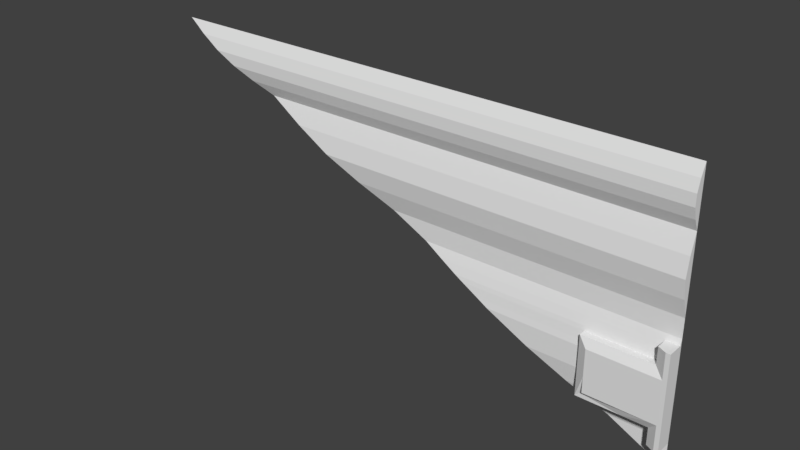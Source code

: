 # Source: maint2_9_slice128_top.blend  (saved by Blender 2.78.0; exported with 4.5.12 LTS)
import bpy
from mathutils import Matrix  # noqa: F401  (used for matrix-valued properties, if any)

bpy.ops.wm.read_factory_settings(use_empty=True)
scene = bpy.context.scene
scene.name = 'Scene'

# ---- collections
col_collection_1 = bpy.data.collections.new('Collection 1'); scene.collection.children.link(col_collection_1)

# ---- materials (node trees are filled in below, after node groups)
mat_maint2_9 = bpy.data.materials.new('maint2_9')
mat_maint2_9.alpha_threshold = 0.0
mat_maint2_9.use_transparent_shadow = False
mat_maint2_9.roughness = 0.5

# ---- material node trees

# ---- world
world_world = bpy.data.worlds.new('World'); scene.world = world_world
world_world.color = (0.05088, 0.05088, 0.05088)
world_world.use_sun_shadow = False
world_world.sun_shadow_jitter_overblur = 0.0
world_world.cycles.sampling_method = 'MANUAL'

# ---- meshes
me_maint2_9 = bpy.data.meshes.new('maint2_9')
me_maint2_9.from_pydata([(1.28, 1.28, 1.28), (1.28, 1.28, 1.021), (1.28, 1.255, 1.073), (1.28, 1.24, 1.124), (1.28, 1.24, 1.176), (1.28, 1.255, 1.228), (1.28, 1.24, 0.412), (1.28, 1.255, 0.4999), (1.28, 1.28, 0.5859), (1.28, 1.28, 0.6729), (1.28, 1.254, 0.7598), (1.28, 1.24, 0.8468), (1.28, 1.254, 0.9337), (1.28, 1.28, 0.03884), (1.28, 1.28, 0.1302), (1.28, 1.255, 0.2216), (1.28, 1.24, 0.313), (-1.28, 1.28, 1.28), (1.1, 1.28, 0.6729), (1.1, 1.255, 1.073), (1.1, 1.24, 1.124), (1.1, 1.255, 0.4999), (1.1, 1.28, 1.021), (1.1, 1.28, 0.5859), (1.1, 1.254, 0.9337), (1.1, 1.28, 0.1302), (1.1, 1.254, 0.7598), (1.1, 1.24, 0.8468), (1.1, 1.24, 1.176), (1.1, 1.28, 1.28), (1.1, 1.255, 1.228), (-1.14, 1.255, 1.228), (-1.14, 1.28, 1.28), (1.28, 1.251, 0.48), (1.1, 1.251, 0.48), (1.28, 1.261, 0.2), (1.1, 1.261, 0.2), (0.8999, 1.255, 1.073), (0.8999, 1.24, 1.124), (0.8999, 1.24, 0.313), (0.8999, 1.254, 0.7598), (0.8999, 1.28, 1.28), (0.8999, 1.28, 0.6729), (0.8999, 1.255, 0.4999), (0.8999, 1.28, 1.021), (0.8999, 1.28, 0.5859), (0.8999, 1.24, 0.412), (0.8999, 1.255, 0.2216), (0.8999, 1.254, 0.9337), (0.8999, 1.24, 0.8468), (0.8999, 1.24, 1.176), (0.8999, 1.255, 1.228), (0.8999, 1.251, 0.48), (0.8999, 1.261, 0.2), (1.28, 1.245, 0.4404), (0.8999, 1.245, 0.4404), (1.28, 1.252, 0.2401), (0.8999, 1.252, 0.2408), (0.9404, 1.255, 1.073), (0.9404, 1.24, 1.124), (0.9404, 1.254, 0.7598), (0.9404, 1.28, 1.28), (0.9404, 1.28, 0.6729), (0.9404, 1.255, 0.4999), (0.9404, 1.28, 1.021), (0.9404, 1.28, 0.5859), (0.9404, 1.254, 0.9337), (0.9404, 1.24, 0.8468), (0.9404, 1.24, 1.176), (0.9404, 1.255, 1.228), (0.9404, 1.251, 0.48), (0.9404, 1.261, 0.2), (1.22, 1.255, 1.073), (1.22, 1.24, 1.124), (1.22, 1.254, 0.7598), (1.22, 1.28, 0.03884), (1.22, 1.28, 1.28), (1.22, 1.28, 0.6729), (1.22, 1.255, 0.4999), (1.22, 1.28, 1.021), (1.22, 1.28, 0.5859), (1.22, 1.254, 0.9337), (1.22, 1.28, 0.1302), (1.22, 1.24, 0.8468), (1.22, 1.24, 1.176), (1.22, 1.255, 1.228), (1.22, 1.251, 0.48), (1.22, 1.261, 0.2), (1.28, 1.28, 0.1201), (1.1, 1.28, 0.1201), (1.22, 1.28, 0.1201), (1.28, 1.272, 0.5599), (1.1, 1.272, 0.5599), (0.8999, 1.272, 0.5599), (0.9404, 1.272, 0.5599), (1.22, 1.272, 0.5599), (-1.18, 1.28, 1.28), (1.1, 1.266, 0.5401), (0.8999, 1.266, 0.5401), (0.9404, 1.266, 0.5401), (1.22, 1.266, 0.5401), (1.28, 1.266, 0.5401), (1.26, 1.255, 1.073), (1.26, 1.24, 1.124), (1.26, 1.254, 0.7598), (1.26, 1.28, 0.03884), (1.26, 1.28, 1.28), (1.26, 1.28, 0.6729), (1.26, 1.28, 1.021), (1.26, 1.28, 0.5859), (1.26, 1.254, 0.9337), (1.26, 1.24, 0.8468), (1.26, 1.24, 1.176), (1.26, 1.255, 1.228), (1.26, 1.28, 0.1201), (1.26, 1.272, 0.5599), (-1.22, 1.28, 1.28), (1.28, 1.2, 0.3128), (1.28, 1.2, 0.4118), (1.28, 1.2, 0.4798), (1.28, 1.2, 0.4997), (1.28, 1.2, 0.1199), (1.28, 1.2, 0.13), (1.28, 1.2, 0.1998), (1.28, 1.2, 0.2214), (1.28, 1.2, 0.2398), (0.9404, 1.2, 0.3128), (1.1, 1.2, 0.2398), (1.1, 1.2, 0.4401), (1.28, 1.2, 0.4401), (1.22, 1.22, 0.4798), (1.1, 1.22, 0.4798), (1.1, 1.22, 0.1998), (1.22, 1.22, 0.1998), (0.9404, 1.2, 0.4118), (0.8999, 1.22, 0.4118), (0.9216, 1.22, 0.2214), (0.8999, 1.22, 0.2214), (0.9404, 1.22, 0.4798), (0.8999, 1.22, 0.4798), (0.9404, 1.22, 0.1998), (0.8999, 1.22, 0.1998), (0.8999, 1.22, 0.4401), (0.8999, 1.22, 0.3128), (0.8999, 1.22, 0.2406), (0.9404, 1.2, 0.4401), (1.22, 1.2, 0.4401), (0.9404, 1.2, 0.2398), (1.22, 1.2, 0.2398), (1.26, 1.2, 0.4997), (1.22, 1.22, 0.4997), (1.26, 1.2, 0.2214), (1.26, 1.2, 0.13), (1.22, 1.22, 0.13), (1.26, 1.2, 0.4798), (1.26, 1.2, 0.1998), (1.26, 1.2, 0.4401), (1.26, 1.2, 0.2398), (1.22, 1.22, 0.5399), (1.22, 1.22, 0.1199), (1.26, 1.2, 0.1199), (1.28, 1.2, 0.5399), (1.28, 1.2, 0.5597), (1.26, 1.2, 0.5597), (1.22, 1.22, 0.5597), (1.26, 1.2, 0.5399), (-0.9688, 1.24, 1.124), (0.1082, 1.28, 0.5859), (1.28, 1.28, 0.0), (-0.06573, 1.28, 0.6729), (0.1998, 1.266, 0.5401), (0.654, 1.24, 0.313), (0.8999, 1.264, 0.1901), (-1.22, 1.266, 1.25), (-0.2396, 1.254, 0.7598), (0.2802, 1.255, 0.4999), (0.88, 1.261, 0.2), (0.3203, 1.251, 0.4798), (-1.14, 1.25, 1.21), (1.22, 1.28, 0.02993), (1.1, 1.28, 0.08999), (-0.4135, 1.24, 0.8468), (0.4559, 1.24, 0.412), (-1.176, 1.255, 1.228), (1.202, 1.28, 0.03884), (-1.18, 1.256, 1.23), (0.9404, 1.269, 0.1698), (-0.7613, 1.28, 1.021), (0.7984, 1.252, 0.2408), (0.3993, 1.245, 0.4404), (-1.073, 1.24, 1.176), (0.8367, 1.255, 0.2216), (1.02, 1.28, 0.1302), (-0.865, 1.255, 1.073), (0.1602, 1.272, 0.5599), (1.26, 1.28, 0.009978), (1.04, 1.28, 0.1201), (-0.5874, 1.254, 0.9337)], [], [(5, 4, 3, 2, 1, 0), (116, 17, 173), (16, 56, 15, 35, 14, 8, 91, 101, 7, 33, 54, 6), (12, 11, 10, 9, 1), (74, 83, 27, 26), (76, 29, 30, 85), (90, 82, 25, 89), (85, 30, 28, 84), (83, 81, 24, 27), (126, 134, 145, 139, 142, 135, 143, 144, 137, 141, 136, 147), (72, 19, 22, 79), (95, 80, 23, 92), (73, 20, 19, 72), (77, 74, 26, 18), (84, 28, 20, 73), (81, 79, 22, 24), (86, 78, 21, 34), (80, 77, 18, 23), (40, 49, 181, 174), (41, 32, 31, 51), (51, 31, 178, 190, 50), (53, 47, 191, 176), (49, 48, 197, 181), (57, 39, 171, 188), (39, 46, 182, 171), (37, 193, 187, 44), (93, 45, 167, 194), (38, 166, 193, 37), (42, 40, 174, 169), (50, 190, 166, 38), (48, 44, 187, 197), (52, 43, 175, 177), (45, 42, 169, 167), (55, 52, 177, 189), (115, 95, 164, 163), (82, 87, 36, 25), (15, 56, 125, 124), (100, 78, 150, 158), (65, 62, 42, 45), (70, 63, 43, 52), (66, 64, 44, 48), (68, 50, 38, 59), (62, 60, 40, 42), (59, 38, 37, 58), (94, 65, 45, 93), (58, 37, 44, 64), (52, 55, 142, 139), (55, 46, 135, 142), (67, 66, 48, 49), (69, 51, 50, 68), (61, 41, 51, 69), (60, 67, 49, 40), (101, 91, 162, 161), (6, 54, 129, 118), (46, 55, 189, 182), (47, 57, 188, 191), (36, 87, 133, 132), (53, 71, 140, 141), (26, 27, 67, 60), (29, 61, 69, 30), (89, 25, 192, 196), (30, 69, 68, 28), (27, 24, 66, 67), (70, 52, 139, 138), (19, 58, 64, 22), (92, 23, 65, 94), (20, 59, 58, 19), (18, 26, 60, 62), (28, 68, 59, 20), (24, 22, 64, 66), (34, 21, 63, 70), (23, 18, 62, 65), (56, 16, 117, 125), (25, 36, 71, 186, 192), (78, 86, 130, 150), (91, 115, 163, 162), (35, 15, 124, 123), (114, 88, 121, 160), (88, 14, 122, 121), (109, 107, 77, 80), (14, 35, 123, 122), (110, 108, 79, 81), (112, 84, 73, 103), (107, 104, 74, 77), (103, 73, 72, 102), (115, 109, 80, 95), (102, 72, 79, 108), (90, 114, 160, 159), (111, 110, 81, 83), (87, 82, 153, 133), (113, 85, 84, 112), (82, 90, 159, 153), (106, 76, 85, 113), (104, 111, 83, 74), (105, 114, 90, 75), (75, 90, 89, 180, 184), (47, 53, 141, 137), (97, 92, 94, 99), (99, 94, 93, 98), (98, 93, 194, 170), (100, 95, 92, 97), (86, 34, 131, 130), (32, 96, 185, 183, 31), (31, 183, 178), (78, 100, 97, 21), (43, 98, 170, 175), (63, 99, 98, 43), (21, 97, 99, 63), (57, 47, 137, 144), (13, 88, 114, 105), (10, 11, 111, 104), (0, 106, 113, 5), (46, 39, 143, 135), (5, 113, 112, 4), (11, 12, 110, 111), (2, 102, 108, 1), (91, 8, 109, 115), (3, 103, 102, 2), (9, 10, 104, 107), (4, 112, 103, 3), (168, 13, 105, 195), (12, 1, 108, 110), (8, 9, 107, 109), (7, 101, 161, 120), (71, 36, 132, 140), (54, 33, 119, 129), (95, 100, 158, 164), (33, 7, 120, 119), (34, 70, 138, 131), (16, 6, 118, 117), (96, 116, 173, 185), (39, 57, 144, 143), (151, 157, 133, 153, 159, 160, 152, 155), (130, 131, 138, 139, 145, 128, 146, 156), (120, 161, 162, 163, 165, 149, 154, 156, 129, 119), (148, 127, 147, 136, 141, 140, 132, 133, 157), (156, 154, 149, 165, 163, 164, 158, 150, 130), (121, 122, 123, 124, 125, 157, 151, 155, 152, 160), (146, 128, 145, 134, 126, 147, 127, 148, 157, 125, 117, 118, 129, 156), (179, 195, 105, 75), (172, 186, 71, 53), (184, 179, 75), (196, 180, 89), (176, 172, 53), (193, 166, 190, 178, 183, 185, 173, 17, 187), (197, 187, 169, 174, 181), (182, 189, 177, 175, 170, 194, 167, 192, 186, 172, 176, 191, 188, 171)])
_uv = me_maint2_9.uv_layers.new(name='UVMap')
_uv.uv.foreach_set('vector', [1.0, 0.9797, 1.0, 0.9595, 1.0, 0.9392, 1.0, 0.9189, 1.0, 0.8987, 1.0, 1.0, 0.02352, 1.0, 0.0, 1.0, 0.02352, 0.9882, 0.9984, 0.6223, 0.9984, 0.5938, 0.9984, 0.5866, 0.9984, 0.5781, 0.9984, 0.5509, 0.9984, 0.7289, 0.9984, 0.7187, 0.9984, 0.711, 0.9984, 0.6953, 0.9984, 0.6875, 0.9984, 0.672, 0.9984, 0.6609, 1.0, 0.8647, 1.0, 0.8308, 1.0, 0.7968, 1.0, 0.7628, 1.0, 0.8987, 0.9766, 0.7968, 0.9766, 0.8308, 0.9297, 0.8308, 0.9297, 0.7968, 0.9766, 1.0, 0.9297, 1.0, 0.9297, 0.9797, 0.9766, 0.9797, 0.9766, 0.5469, 0.9766, 0.5509, 0.9297, 0.5509, 0.9297, 0.5469, 0.9766, 0.9797, 0.9297, 0.9797, 0.9297, 0.9595, 0.9766, 0.9595, 0.9766, 0.8308, 0.9766, 0.8647, 0.9297, 0.8647, 0.9297, 0.8308, 0.866, 0.6254, 0.866, 0.6526, 0.866, 0.6604, 0.8529, 0.6713, 0.8529, 0.6604, 0.8529, 0.6526, 0.8529, 0.6254, 0.8529, 0.6055, 0.8529, 0.6003, 0.8529, 0.5943, 0.8599, 0.6003, 0.866, 0.6053, 0.9766, 0.9189, 0.9297, 0.9189, 0.9297, 0.8987, 0.9766, 0.8987, 0.9766, 0.7187, 0.9766, 0.7289, 0.9297, 0.7289, 0.9297, 0.7187, 0.9766, 0.9392, 0.9297, 0.9392, 0.9297, 0.9189, 0.9766, 0.9189, 0.9766, 0.7628, 0.9766, 0.7968, 0.9297, 0.7968, 0.9297, 0.7628, 0.9766, 0.9595, 0.9297, 0.9595, 0.9297, 0.9392, 0.9766, 0.9392, 0.9766, 0.8647, 0.9766, 0.8987, 0.9297, 0.8987, 0.9297, 0.8647, 0.9766, 0.6875, 0.9766, 0.6953, 0.9297, 0.6953, 0.9297, 0.6875, 0.9766, 0.7289, 0.9766, 0.7628, 0.9297, 0.7628, 0.9297, 0.7289, 0.8515, 0.7968, 0.8515, 0.8308, 0.3385, 0.8308, 0.4064, 0.7968, 0.8515, 1.0, 0.05467, 1.0, 0.05467, 0.9797, 0.8515, 0.9797, 0.8515, 0.9797, 0.05467, 0.9797, 0.05467, 0.9727, 0.08105, 0.9595, 0.8515, 0.9595, 0.8515, 0.5781, 0.8515, 0.5866, 0.8269, 0.5866, 0.8437, 0.5781, 0.8515, 0.8308, 0.8515, 0.8647, 0.2706, 0.8647, 0.3385, 0.8308, 0.8515, 0.5941, 0.8515, 0.6223, 0.7555, 0.6223, 0.8119, 0.5941, 0.8515, 0.6223, 0.8515, 0.6609, 0.6781, 0.6609, 0.7555, 0.6223, 0.8515, 0.9189, 0.1621, 0.9189, 0.2026, 0.8987, 0.8515, 0.8987, 0.8515, 0.7187, 0.8515, 0.7289, 0.5423, 0.7289, 0.5626, 0.7187, 0.8515, 0.9392, 0.1216, 0.9392, 0.1621, 0.9189, 0.8515, 0.9189, 0.8515, 0.7628, 0.8515, 0.7968, 0.4064, 0.7968, 0.4743, 0.7628, 0.8515, 0.9595, 0.08105, 0.9595, 0.1216, 0.9392, 0.8515, 0.9392, 0.8515, 0.8647, 0.8515, 0.8987, 0.2026, 0.8987, 0.2706, 0.8647, 0.8515, 0.6875, 0.8515, 0.6953, 0.6095, 0.6953, 0.6251, 0.6874, 0.8515, 0.7289, 0.8515, 0.7628, 0.4743, 0.7628, 0.5423, 0.7289, 0.8515, 0.672, 0.8515, 0.6875, 0.6251, 0.6874, 0.656, 0.672, 0.008815, 0.7048, 0.005329, 0.7048, 0.005329, 0.7048, 0.008815, 0.7048, 0.9766, 0.5509, 0.9766, 0.5781, 0.9297, 0.5781, 0.9297, 0.5509, 0.9984, 0.5866, 0.9984, 0.5938, 0.9984, 0.5938, 0.9984, 0.5866, 0.9847, 0.7136, 0.9847, 0.7087, 0.9847, 0.7087, 0.9847, 0.7136, 0.8673, 0.7289, 0.8673, 0.7628, 0.8515, 0.7628, 0.8515, 0.7289, 0.8673, 0.6875, 0.8673, 0.6953, 0.8515, 0.6953, 0.8515, 0.6875, 0.8673, 0.8647, 0.8673, 0.8987, 0.8515, 0.8987, 0.8515, 0.8647, 0.8673, 0.9595, 0.8515, 0.9595, 0.8515, 0.9392, 0.8673, 0.9392, 0.8673, 0.7628, 0.8673, 0.7968, 0.8515, 0.7968, 0.8515, 0.7628, 0.8673, 0.9392, 0.8515, 0.9392, 0.8515, 0.9189, 0.8673, 0.9189, 0.8673, 0.7187, 0.8673, 0.7289, 0.8515, 0.7289, 0.8515, 0.7187, 0.8673, 0.9189, 0.8515, 0.9189, 0.8515, 0.8987, 0.8673, 0.8987, 0.8321, 0.6429, 0.8321, 0.6407, 0.8321, 0.6407, 0.8321, 0.6429, 0.8321, 0.6407, 0.8321, 0.6391, 0.8321, 0.6391, 0.8321, 0.6407, 0.8673, 0.8308, 0.8673, 0.8647, 0.8515, 0.8647, 0.8515, 0.8308, 0.8673, 0.9797, 0.8515, 0.9797, 0.8515, 0.9595, 0.8673, 0.9595, 0.8673, 1.0, 0.8515, 1.0, 0.8515, 0.9797, 0.8673, 0.9797, 0.8673, 0.7968, 0.8673, 0.8308, 0.8515, 0.8308, 0.8515, 0.7968, 0.9984, 0.711, 0.9984, 0.7187, 0.9984, 0.7187, 0.9984, 0.711, 0.9984, 0.6609, 0.9984, 0.672, 0.9984, 0.672, 0.9984, 0.6609, 0.8515, 0.6609, 0.8515, 0.672, 0.656, 0.672, 0.6781, 0.6609, 0.8515, 0.5866, 0.8515, 0.5941, 0.8119, 0.5941, 0.8269, 0.5866, 0.9297, 0.5781, 0.9766, 0.5781, 0.9766, 0.5781, 0.9297, 0.5781, 0.8515, 0.5781, 0.8673, 0.5781, 0.8673, 0.5781, 0.8515, 0.5781, 0.9297, 0.7968, 0.9297, 0.8308, 0.8673, 0.8308, 0.8673, 0.7968, 0.9297, 1.0, 0.8673, 1.0, 0.8673, 0.9797, 0.9297, 0.9797, 0.9297, 0.5469, 0.9297, 0.5509, 0.8983, 0.5509, 0.9062, 0.5469, 0.9297, 0.9797, 0.8673, 0.9797, 0.8673, 0.9595, 0.9297, 0.9595, 0.9297, 0.8308, 0.9297, 0.8647, 0.8673, 0.8647, 0.8673, 0.8308, 0.8763, 0.6857, 0.8621, 0.6857, 0.8621, 0.6857, 0.8763, 0.6857, 0.9297, 0.9189, 0.8673, 0.9189, 0.8673, 0.8987, 0.9297, 0.8987, 0.9297, 0.7187, 0.9297, 0.7289, 0.8673, 0.7289, 0.8673, 0.7187, 0.9297, 0.9392, 0.8673, 0.9392, 0.8673, 0.9189, 0.9297, 0.9189, 0.9297, 0.7628, 0.9297, 0.7968, 0.8673, 0.7968, 0.8673, 0.7628, 0.9297, 0.9595, 0.8673, 0.9595, 0.8673, 0.9392, 0.9297, 0.9392, 0.9297, 0.8647, 0.9297, 0.8987, 0.8673, 0.8987, 0.8673, 0.8647, 0.9297, 0.6875, 0.9297, 0.6953, 0.8673, 0.6953, 0.8673, 0.6875, 0.9297, 0.7289, 0.9297, 0.7628, 0.8673, 0.7628, 0.8673, 0.7289, 0.9984, 0.5938, 0.9984, 0.6223, 0.9984, 0.6223, 0.9984, 0.5938, 0.9297, 0.5509, 0.9297, 0.5781, 0.8673, 0.5781, 0.8673, 0.5663, 0.8983, 0.5509, 0.9847, 0.7087, 0.9847, 0.7063, 0.9847, 0.7063, 0.9847, 0.7087, 0.01056, 0.7048, 0.008815, 0.7048, 0.008815, 0.7048, 0.01056, 0.7048, 0.9984, 0.5781, 0.9984, 0.5866, 0.9984, 0.5866, 0.9984, 0.5781, 0.05057, 0.5702, 0.05596, 0.5702, 0.05596, 0.5702, 0.05057, 0.5702, 0.0297, 0.5859, 0.0297, 0.5859, 0.0297, 0.5859, 0.0297, 0.5859, 0.9922, 0.7289, 0.9922, 0.7628, 0.9766, 0.7628, 0.9766, 0.7289, 0.9984, 0.5509, 0.9984, 0.5781, 0.9984, 0.5781, 0.9984, 0.5509, 0.9922, 0.8647, 0.9922, 0.8987, 0.9766, 0.8987, 0.9766, 0.8647, 0.9922, 0.9595, 0.9766, 0.9595, 0.9766, 0.9392, 0.9922, 0.9392, 0.9922, 0.7628, 0.9922, 0.7968, 0.9766, 0.7968, 0.9766, 0.7628, 0.9922, 0.9392, 0.9766, 0.9392, 0.9766, 0.9189, 0.9922, 0.9189, 0.9922, 0.7187, 0.9922, 0.7289, 0.9766, 0.7289, 0.9766, 0.7187, 0.9922, 0.9189, 0.9766, 0.9189, 0.9766, 0.8987, 0.9922, 0.8987, 0.03981, 0.5702, 0.05057, 0.5702, 0.05057, 0.5702, 0.03981, 0.5702, 0.9922, 0.8308, 0.9922, 0.8647, 0.9766, 0.8647, 0.9766, 0.8308, 0.9449, 0.5928, 0.9449, 0.584, 0.9449, 0.584, 0.9449, 0.5928, 0.9922, 0.9797, 0.9766, 0.9797, 0.9766, 0.9595, 0.9922, 0.9595, 0.9449, 0.584, 0.9449, 0.5827, 0.9449, 0.5827, 0.9449, 0.584, 0.9922, 1.0, 0.9766, 1.0, 0.9766, 0.9797, 0.9922, 0.9797, 0.9922, 0.7968, 0.9922, 0.8308, 0.9766, 0.8308, 0.9766, 0.7968, 0.9922, 0.5152, 0.9922, 0.5469, 0.9766, 0.5469, 0.9766, 0.5152, 0.9766, 0.5152, 0.9766, 0.5469, 0.9297, 0.5469, 0.9297, 0.5352, 0.9697, 0.5152, 0.8321, 0.6286, 0.8321, 0.6274, 0.8321, 0.6274, 0.8321, 0.6286, 0.9297, 0.711, 0.9297, 0.7187, 0.8673, 0.7187, 0.8673, 0.711, 0.8673, 0.711, 0.8673, 0.7187, 0.8515, 0.7187, 0.8515, 0.711, 0.8515, 0.711, 0.8515, 0.7187, 0.5626, 0.7187, 0.5781, 0.711, 0.9766, 0.711, 0.9766, 0.7187, 0.9297, 0.7187, 0.9297, 0.711, 0.974, 0.6857, 0.932, 0.6857, 0.932, 0.6857, 0.974, 0.6857, 0.05467, 1.0, 0.03908, 1.0, 0.03908, 0.9805, 0.04053, 0.9797, 0.05467, 0.9797, 0.05467, 0.9797, 0.04053, 0.9797, 0.05467, 0.9727, 0.9766, 0.6953, 0.9766, 0.711, 0.9297, 0.711, 0.9297, 0.6953, 0.8515, 0.6953, 0.8515, 0.711, 0.5781, 0.711, 0.6095, 0.6953, 0.8673, 0.6953, 0.8673, 0.711, 0.8515, 0.711, 0.8515, 0.6953, 0.9297, 0.6953, 0.9297, 0.711, 0.8673, 0.711, 0.8673, 0.6953, 0.8321, 0.6296, 0.8321, 0.6286, 0.8321, 0.6286, 0.8321, 0.6296, 1.0, 0.5152, 1.0, 0.5469, 0.9922, 0.5469, 0.9922, 0.5152, 1.0, 0.7968, 1.0, 0.8308, 0.9922, 0.8308, 0.9922, 0.7968, 1.0, 1.0, 0.9922, 1.0, 0.9922, 0.9797, 1.0, 0.9797, 0.8321, 0.6391, 0.8321, 0.6336, 0.8321, 0.6336, 0.8321, 0.6391, 1.0, 0.9797, 0.9922, 0.9797, 0.9922, 0.9595, 1.0, 0.9595, 1.0, 0.8308, 1.0, 0.8647, 0.9922, 0.8647, 0.9922, 0.8308, 1.0, 0.9189, 0.9922, 0.9189, 0.9922, 0.8987, 1.0, 0.8987, 1.0, 0.7187, 1.0, 0.7289, 0.9922, 0.7289, 0.9922, 0.7187, 1.0, 0.9392, 0.9922, 0.9392, 0.9922, 0.9189, 1.0, 0.9189, 1.0, 0.7628, 1.0, 0.7968, 0.9922, 0.7968, 0.9922, 0.7628, 1.0, 0.9595, 0.9922, 0.9595, 0.9922, 0.9392, 1.0, 0.9392, 1.0, 0.4999, 1.0, 0.5152, 0.9922, 0.5152, 0.9922, 0.5039, 1.0, 0.8647, 1.0, 0.8987, 0.9922, 0.8987, 0.9922, 0.8647, 1.0, 0.7289, 1.0, 0.7628, 0.9922, 0.7628, 0.9922, 0.7289, 0.9984, 0.6953, 0.9984, 0.711, 0.9984, 0.711, 0.9984, 0.6953, 0.8673, 0.5781, 0.9297, 0.5781, 0.9297, 0.5781, 0.8673, 0.5781, 0.9984, 0.672, 0.9984, 0.6875, 0.9984, 0.6875, 0.9984, 0.672, 0.9847, 0.716, 0.9847, 0.7136, 0.9847, 0.7136, 0.9847, 0.716, 0.9984, 0.6875, 0.9984, 0.6953, 0.9984, 0.6953, 0.9984, 0.6875, 0.932, 0.6857, 0.8763, 0.6857, 0.8763, 0.6857, 0.932, 0.6857, 0.9984, 0.6223, 0.9984, 0.6609, 0.9984, 0.6609, 0.9984, 0.6223, 0.03908, 1.0, 0.02352, 1.0, 0.02352, 0.9882, 0.03908, 0.9805, 0.8321, 0.6336, 0.8321, 0.6296, 0.8321, 0.6296, 0.8321, 0.6336, 0.9902, 0.5837, 0.9902, 0.5896, 0.9786, 0.5768, 0.9786, 0.5543, 0.9786, 0.5511, 0.9902, 0.5511, 0.9902, 0.5543, 0.9902, 0.5768, 0.9754, 0.6866, 0.9285, 0.6866, 0.8812, 0.6866, 0.8654, 0.6866, 0.8812, 0.6729, 0.9285, 0.6729, 0.9754, 0.6729, 0.991, 0.6729, 1.0, 0.6953, 1.0, 0.711, 1.0, 0.7187, 0.9922, 0.7187, 0.9922, 0.711, 0.9922, 0.6953, 0.9922, 0.6875, 0.9922, 0.672, 1.0, 0.672, 1.0, 0.6875, 0.9288, 0.5923, 0.9076, 0.5923, 0.8794, 0.5923, 0.876, 0.5865, 0.8722, 0.5796, 0.8794, 0.5796, 0.9076, 0.5796, 0.9288, 0.5796, 0.9359, 0.5923, 0.9854, 0.6899, 0.9854, 0.693, 0.9854, 0.6946, 0.9854, 0.6977, 0.9854, 0.6993, 0.9819, 0.6993, 0.9819, 0.6977, 0.9819, 0.6946, 0.9819, 0.693, 1.0, 0.5469, 1.0, 0.5509, 1.0, 0.5781, 1.0, 0.5866, 1.0, 0.5938, 0.9922, 0.5938, 0.9922, 0.5866, 0.9922, 0.5781, 0.9922, 0.5509, 0.9922, 0.5469, 0.9766, 0.672, 0.9297, 0.672, 0.8673, 0.672, 0.8673, 0.6609, 0.8673, 0.6223, 0.8673, 0.5938, 0.9297, 0.5938, 0.9766, 0.5938, 0.9922, 0.5938, 1.0, 0.5938, 1.0, 0.6223, 1.0, 0.6609, 1.0, 0.672, 0.9922, 0.672, 0.9766, 0.5117, 0.9922, 0.5039, 0.9922, 0.5152, 0.9766, 0.5152, 0.8515, 0.5742, 0.8673, 0.5663, 0.8673, 0.5781, 0.8515, 0.5781, 0.9697, 0.5152, 0.9766, 0.5117, 0.9766, 0.5152, 0.9062, 0.5469, 0.9297, 0.5352, 0.9297, 0.5469, 0.8437, 0.5781, 0.8515, 0.5742, 0.8515, 0.5781, 0.1621, 0.9189, 0.1216, 0.9392, 0.08105, 0.9595, 0.05467, 0.9727, 0.04053, 0.9797, 0.03908, 0.9805, 0.02352, 0.9882, 0.0, 1.0, 0.2026, 0.8987, 0.2706, 0.8647, 0.2026, 0.8987, 0.4743, 0.7628, 0.4064, 0.7968, 0.3385, 0.8308, 0.6781, 0.6609, 0.656, 0.672, 0.6251, 0.6874, 0.6095, 0.6953, 0.5781, 0.711, 0.5626, 0.7187, 0.5423, 0.7289, 0.8983, 0.5509, 0.8673, 0.5663, 0.8515, 0.5742, 0.8437, 0.5781, 0.8269, 0.5866, 0.8119, 0.5941, 0.7555, 0.6223])
me_maint2_9.materials.append(mat_maint2_9)
me_maint2_9.use_remesh_preserve_volume = False
me_maint2_9.use_remesh_preserve_attributes = False
me_maint2_9.use_mirror_vertex_groups = False
me_maint2_9.update()

# ---- objects
ob_maint2_9_slice128_top_mesh = bpy.data.objects.new('maint2_9_slice128_top_mesh', me_maint2_9)

# ---- transforms, parenting, visibility, modifiers, constraints
ob_maint2_9_slice128_top_mesh.location = (0.0, 0.0, 0.0)
ob_maint2_9_slice128_top_mesh.lineart.crease_threshold = 0.0

# ---- collection membership
col_collection_1.objects.link(ob_maint2_9_slice128_top_mesh)

# ---- scene / render settings (as saved in the file)
scene.frame_start = 1; scene.frame_end = 2; scene.frame_set(1)
scene.render.engine = 'BLENDER_EEVEE_NEXT'
scene.render.resolution_percentage = 50
scene.render.dither_intensity = 0.0
scene.cycles.use_denoising = False
scene.cycles.samples = 128
scene.cycles.sampling_pattern = 'TABULATED_SOBOL'
scene.cycles.light_sampling_threshold = 0.0
scene.cycles.use_adaptive_sampling = False
scene.cycles.use_light_tree = False
scene.cycles.blur_glossy = 0.0
scene.cycles.sample_clamp_indirect = 0.0
scene.view_settings.view_transform = 'Standard'
bpy.context.view_layer.update()

# ---- added for rendering (the .blend has no active camera and no usable light): camera, sun
cam_auto = bpy.data.cameras.new('AutoCamera')
cam_auto.lens = 50.0
cam_auto.sensor_width = 36.0
cam_auto.clip_end = 1000.0
ob_auto_camera = bpy.data.objects.new('AutoCamera', cam_auto)
scene.collection.objects.link(ob_auto_camera)
ob_auto_camera.location = (2.64918, -1.93902, 2.75935)
ob_auto_camera.rotation_euler = (1.09748, -7.21219e-08, 0.694738)
scene.camera = ob_auto_camera
light_auto_sun = bpy.data.lights.new('AutoSun', 'SUN')
light_auto_sun.energy = 3.0
light_auto_sun.angle = 0.0523599
ob_auto_sun = bpy.data.objects.new('AutoSun', light_auto_sun)
scene.collection.objects.link(ob_auto_sun)
ob_auto_sun.rotation_euler = (0.872665, 0.174533, 0.523599)
bpy.context.view_layer.update()

